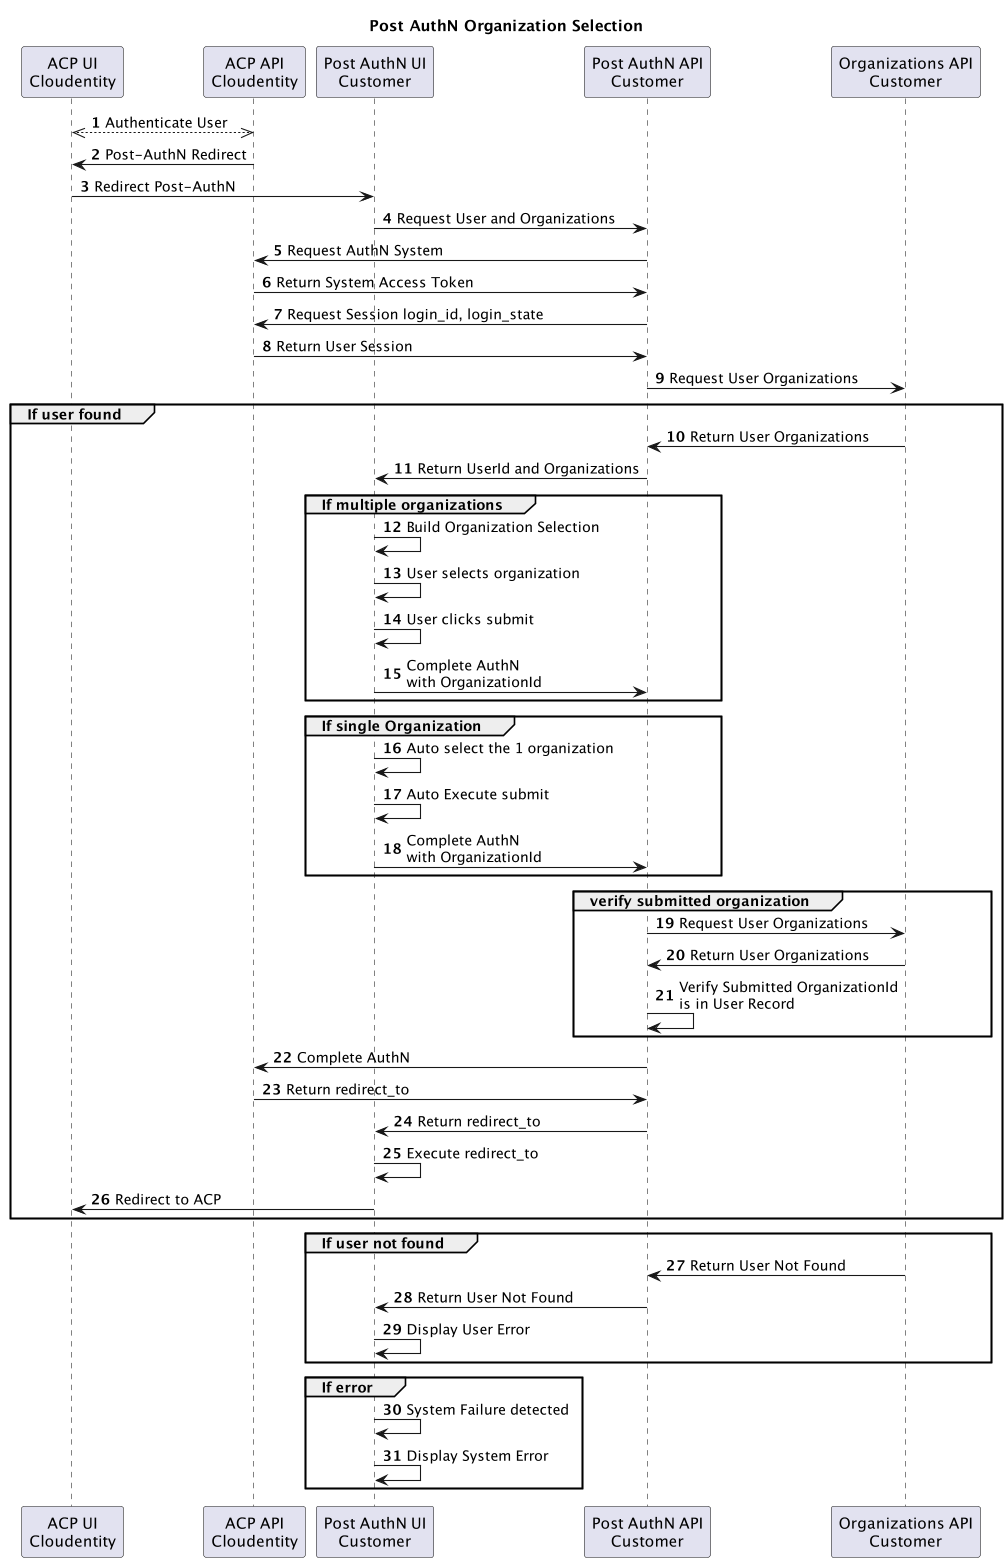

The diagram above was rendered by PlantUML. Its source (embedded in the PNG):
@startuml

title "Post AuthN Organization Selection"
scale 1.09
autonumber
participant acp_ui as "ACP UI\nCloudentity"
participant acp_api as "ACP API\nCloudentity"
participant post_authn_ui as "Post AuthN UI\nCustomer"
participant post_authn_api as "Post AuthN API\nCustomer"
participant customer_api as "Organizations API\nCustomer"

acp_ui <-->> acp_api: Authenticate User

acp_ui <- acp_api: Post-AuthN Redirect
post_authn_ui <- acp_ui: Redirect Post-AuthN
post_authn_ui -> post_authn_api: Request User and Organizations

acp_api <- post_authn_api: Request AuthN System
acp_api -> post_authn_api: Return System Access Token

acp_api <- post_authn_api: Request Session login_id, login_state
acp_api -> post_authn_api: Return User Session

post_authn_api -> customer_api: Request User Organizations

group If user found
  post_authn_api <- customer_api: Return User Organizations
  post_authn_ui <- post_authn_api: Return UserId and Organizations
  group If multiple organizations
    post_authn_ui -> post_authn_ui: Build Organization Selection
    post_authn_ui -> post_authn_ui: User selects organization
    post_authn_ui -> post_authn_ui: User clicks submit
    post_authn_ui -> post_authn_api: Complete AuthN\nwith OrganizationId
  end
  group If single Organization
    post_authn_ui -> post_authn_ui: Auto select the 1 organization
    post_authn_ui -> post_authn_ui: Auto Execute submit
    post_authn_ui -> post_authn_api: Complete AuthN\nwith OrganizationId
  end
  group verify submitted organization
    post_authn_api -> customer_api: Request User Organizations
    post_authn_api <- customer_api: Return User Organizations
    post_authn_api -> post_authn_api: Verify Submitted OrganizationId\nis in User Record
  end
  acp_api <- post_authn_api: Complete AuthN
  acp_api -> post_authn_api: Return redirect_to
  post_authn_ui <- post_authn_api: Return redirect_to
  post_authn_ui-> post_authn_ui: Execute redirect_to
  acp_ui <- post_authn_ui: Redirect to ACP
end

group If user not found
  post_authn_api <- customer_api: Return User Not Found
  post_authn_ui <- post_authn_api: Return User Not Found
  post_authn_ui -> post_authn_ui: Display User Error
end

group If error
  post_authn_ui -> post_authn_ui: System Failure detected
  post_authn_ui -> post_authn_ui: Display System Error
end

@enduml